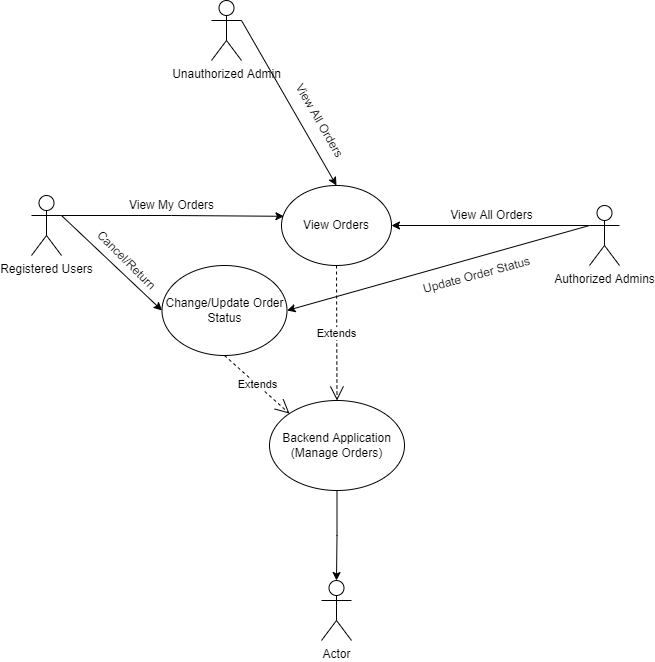

The diagram above was exported from draw.io. Its source (the exported page's mxGraphModel, read from the mxfile embedded in the PNG):
<mxGraphModel dx="1278" dy="641" grid="1" gridSize="10" guides="1" tooltips="1" connect="1" arrows="1" fold="1" page="1" pageScale="1" pageWidth="850" pageHeight="1100" math="0" shadow="0">
  <root>
    <mxCell id="0" />
    <mxCell id="1" parent="0" />
    <mxCell id="oQ06pPN3ZTa61YVb541_-1" value="View Orders" style="ellipse;whiteSpace=wrap;html=1;" parent="1" vertex="1">
      <mxGeometry x="330" y="225" width="110" height="80" as="geometry" />
    </mxCell>
    <mxCell id="oQ06pPN3ZTa61YVb541_-2" value="Backend Application&lt;br&gt;(Manage Orders)" style="ellipse;whiteSpace=wrap;html=1;" parent="1" vertex="1">
      <mxGeometry x="318" y="440" width="135" height="90" as="geometry" />
    </mxCell>
    <mxCell id="oQ06pPN3ZTa61YVb541_-5" style="edgeStyle=orthogonalEdgeStyle;rounded=0;orthogonalLoop=1;jettySize=auto;html=1;exitX=1;exitY=0.3333333333333333;exitDx=0;exitDy=0;exitPerimeter=0;entryX=0.022;entryY=0.385;entryDx=0;entryDy=0;entryPerimeter=0;" parent="1" source="oQ06pPN3ZTa61YVb541_-3" target="oQ06pPN3ZTa61YVb541_-1" edge="1">
      <mxGeometry relative="1" as="geometry" />
    </mxCell>
    <mxCell id="oQ06pPN3ZTa61YVb541_-3" value="Registered Users" style="shape=umlActor;verticalLabelPosition=bottom;verticalAlign=top;html=1;outlineConnect=0;" parent="1" vertex="1">
      <mxGeometry x="80" y="235" width="30" height="60" as="geometry" />
    </mxCell>
    <mxCell id="oQ06pPN3ZTa61YVb541_-12" style="edgeStyle=orthogonalEdgeStyle;rounded=0;orthogonalLoop=1;jettySize=auto;html=1;exitX=0;exitY=0.3333333333333333;exitDx=0;exitDy=0;exitPerimeter=0;entryX=1;entryY=0.5;entryDx=0;entryDy=0;" parent="1" source="oQ06pPN3ZTa61YVb541_-6" edge="1" target="oQ06pPN3ZTa61YVb541_-1">
      <mxGeometry relative="1" as="geometry">
        <mxPoint x="478" y="255" as="targetPoint" />
      </mxGeometry>
    </mxCell>
    <mxCell id="oQ06pPN3ZTa61YVb541_-6" value="Authorized Admins" style="shape=umlActor;verticalLabelPosition=bottom;verticalAlign=top;html=1;outlineConnect=0;" parent="1" vertex="1">
      <mxGeometry x="638" y="245" width="30" height="60" as="geometry" />
    </mxCell>
    <mxCell id="oQ06pPN3ZTa61YVb541_-14" style="edgeStyle=orthogonalEdgeStyle;rounded=0;orthogonalLoop=1;jettySize=auto;html=1;entryX=0.5;entryY=0;entryDx=0;entryDy=0;entryPerimeter=0;exitX=0.5;exitY=1;exitDx=0;exitDy=0;" parent="1" source="oQ06pPN3ZTa61YVb541_-2" target="oQ06pPN3ZTa61YVb541_-13" edge="1">
      <mxGeometry relative="1" as="geometry">
        <mxPoint x="490" y="575" as="sourcePoint" />
      </mxGeometry>
    </mxCell>
    <mxCell id="oQ06pPN3ZTa61YVb541_-13" value="Actor" style="shape=umlActor;verticalLabelPosition=bottom;verticalAlign=top;html=1;outlineConnect=0;" parent="1" vertex="1">
      <mxGeometry x="370" y="620" width="30" height="60" as="geometry" />
    </mxCell>
    <mxCell id="oQ06pPN3ZTa61YVb541_-15" value="Cancel/Return" style="text;html=1;align=center;verticalAlign=middle;resizable=0;points=[];autosize=1;strokeColor=none;fillColor=none;rotation=45;" parent="1" vertex="1">
      <mxGeometry x="130" y="290" width="90" height="20" as="geometry" />
    </mxCell>
    <mxCell id="oQ06pPN3ZTa61YVb541_-16" value="Update Order Status" style="text;html=1;align=center;verticalAlign=middle;resizable=0;points=[];autosize=1;strokeColor=none;fillColor=none;rotation=-15;" parent="1" vertex="1">
      <mxGeometry x="460" y="305" width="130" height="20" as="geometry" />
    </mxCell>
    <mxCell id="-9pO8H01OfNn3MFxOF5w-1" value="Extends" style="endArrow=open;endSize=12;dashed=1;html=1;rounded=0;exitX=0.5;exitY=1;exitDx=0;exitDy=0;entryX=0.5;entryY=0;entryDx=0;entryDy=0;" parent="1" source="oQ06pPN3ZTa61YVb541_-1" target="oQ06pPN3ZTa61YVb541_-2" edge="1">
      <mxGeometry width="160" relative="1" as="geometry">
        <mxPoint x="448" y="345" as="sourcePoint" />
        <mxPoint x="608" y="345" as="targetPoint" />
      </mxGeometry>
    </mxCell>
    <mxCell id="m6yiNeHHSnpG-M6DjJk5-1" value="Change/Update Order Status" style="ellipse;whiteSpace=wrap;html=1;" vertex="1" parent="1">
      <mxGeometry x="210.5" y="305" width="125" height="90" as="geometry" />
    </mxCell>
    <mxCell id="m6yiNeHHSnpG-M6DjJk5-2" value="Unauthorized Admin" style="shape=umlActor;verticalLabelPosition=bottom;verticalAlign=top;html=1;outlineConnect=0;" vertex="1" parent="1">
      <mxGeometry x="260" y="40" width="30" height="60" as="geometry" />
    </mxCell>
    <mxCell id="m6yiNeHHSnpG-M6DjJk5-4" value="" style="endArrow=classic;html=1;rounded=0;exitX=1;exitY=0.3333333333333333;exitDx=0;exitDy=0;exitPerimeter=0;entryX=0.5;entryY=0;entryDx=0;entryDy=0;" edge="1" parent="1" source="m6yiNeHHSnpG-M6DjJk5-2" target="oQ06pPN3ZTa61YVb541_-1">
      <mxGeometry width="50" height="50" relative="1" as="geometry">
        <mxPoint x="390" y="100" as="sourcePoint" />
        <mxPoint x="440" y="50" as="targetPoint" />
      </mxGeometry>
    </mxCell>
    <mxCell id="m6yiNeHHSnpG-M6DjJk5-5" value="" style="endArrow=classic;html=1;rounded=0;exitX=1;exitY=0.3333333333333333;exitDx=0;exitDy=0;exitPerimeter=0;entryX=0;entryY=0.5;entryDx=0;entryDy=0;" edge="1" parent="1" source="oQ06pPN3ZTa61YVb541_-3" target="m6yiNeHHSnpG-M6DjJk5-1">
      <mxGeometry width="50" height="50" relative="1" as="geometry">
        <mxPoint x="280" y="360" as="sourcePoint" />
        <mxPoint x="330" y="310" as="targetPoint" />
      </mxGeometry>
    </mxCell>
    <mxCell id="m6yiNeHHSnpG-M6DjJk5-6" value="" style="endArrow=classic;html=1;rounded=0;exitX=0;exitY=0.3333333333333333;exitDx=0;exitDy=0;exitPerimeter=0;entryX=1;entryY=0.5;entryDx=0;entryDy=0;" edge="1" parent="1" source="oQ06pPN3ZTa61YVb541_-6" target="m6yiNeHHSnpG-M6DjJk5-1">
      <mxGeometry width="50" height="50" relative="1" as="geometry">
        <mxPoint x="500" y="180" as="sourcePoint" />
        <mxPoint x="550" y="130" as="targetPoint" />
      </mxGeometry>
    </mxCell>
    <mxCell id="m6yiNeHHSnpG-M6DjJk5-7" value="Extends" style="endArrow=open;endSize=12;dashed=1;html=1;rounded=0;exitX=0.5;exitY=1;exitDx=0;exitDy=0;entryX=0;entryY=0;entryDx=0;entryDy=0;" edge="1" parent="1" source="m6yiNeHHSnpG-M6DjJk5-1" target="oQ06pPN3ZTa61YVb541_-2">
      <mxGeometry width="160" relative="1" as="geometry">
        <mxPoint x="395" y="315" as="sourcePoint" />
        <mxPoint x="395.5" y="450" as="targetPoint" />
      </mxGeometry>
    </mxCell>
    <mxCell id="m6yiNeHHSnpG-M6DjJk5-10" value="View My Orders" style="text;html=1;align=center;verticalAlign=middle;resizable=0;points=[];autosize=1;strokeColor=none;fillColor=none;" vertex="1" parent="1">
      <mxGeometry x="170" y="235" width="100" height="20" as="geometry" />
    </mxCell>
    <mxCell id="m6yiNeHHSnpG-M6DjJk5-11" value="View All Orders" style="text;html=1;align=center;verticalAlign=middle;resizable=0;points=[];autosize=1;strokeColor=none;fillColor=none;" vertex="1" parent="1">
      <mxGeometry x="490" y="245" width="100" height="20" as="geometry" />
    </mxCell>
    <mxCell id="m6yiNeHHSnpG-M6DjJk5-12" value="View All Orders" style="text;html=1;align=center;verticalAlign=middle;resizable=0;points=[];autosize=1;strokeColor=none;fillColor=none;rotation=60;" vertex="1" parent="1">
      <mxGeometry x="318" y="150" width="100" height="20" as="geometry" />
    </mxCell>
  </root>
</mxGraphModel>